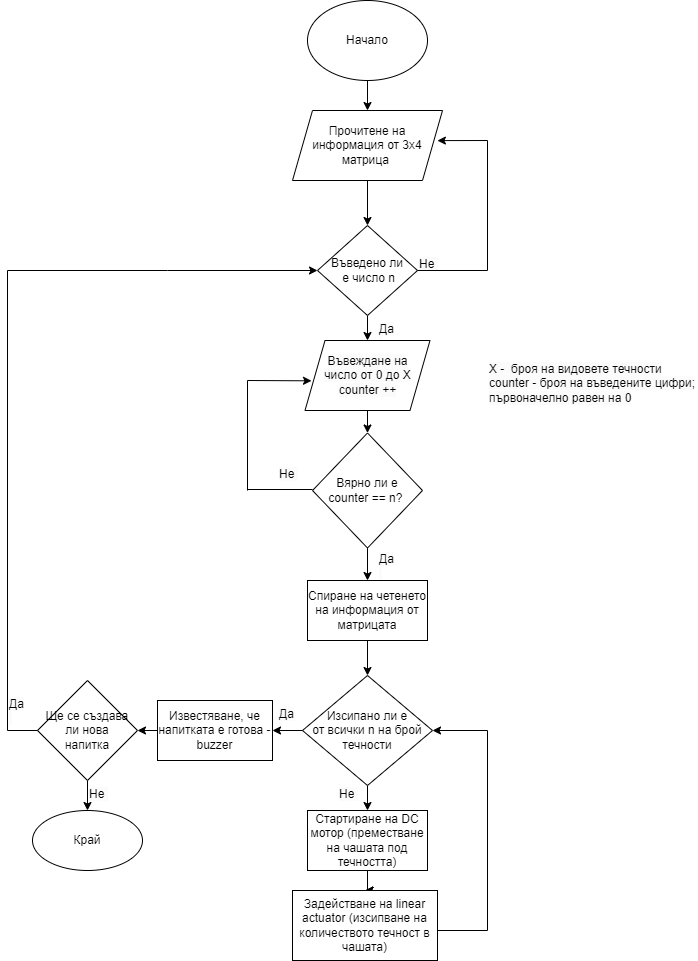

The diagram above was exported from draw.io. Its source (the exported page's mxGraphModel, read from the mxfile embedded in the PNG):
<mxGraphModel dx="1063" dy="570" grid="1" gridSize="10" guides="1" tooltips="1" connect="1" arrows="1" fold="1" page="1" pageScale="1" pageWidth="827" pageHeight="1169" math="0" shadow="0">
  <root>
    <mxCell id="0" />
    <mxCell id="1" parent="0" />
    <mxCell id="bi4z41w5vgKoF2Vnf7uF-4" value="" style="edgeStyle=orthogonalEdgeStyle;rounded=0;orthogonalLoop=1;jettySize=auto;html=1;" parent="1" source="bi4z41w5vgKoF2Vnf7uF-1" target="bi4z41w5vgKoF2Vnf7uF-2" edge="1">
      <mxGeometry relative="1" as="geometry" />
    </mxCell>
    <mxCell id="bi4z41w5vgKoF2Vnf7uF-1" value="Начало" style="ellipse;whiteSpace=wrap;html=1;" parent="1" vertex="1">
      <mxGeometry x="340" y="20" width="120" height="80" as="geometry" />
    </mxCell>
    <mxCell id="bi4z41w5vgKoF2Vnf7uF-40" value="" style="edgeStyle=orthogonalEdgeStyle;rounded=0;orthogonalLoop=1;jettySize=auto;html=1;" parent="1" source="bi4z41w5vgKoF2Vnf7uF-2" target="bi4z41w5vgKoF2Vnf7uF-5" edge="1">
      <mxGeometry relative="1" as="geometry" />
    </mxCell>
    <mxCell id="bi4z41w5vgKoF2Vnf7uF-2" value="Прочитене на &lt;br&gt;информация от 3x4 матрица&amp;nbsp;" style="shape=parallelogram;perimeter=parallelogramPerimeter;whiteSpace=wrap;html=1;fixedSize=1;" parent="1" vertex="1">
      <mxGeometry x="325" y="130" width="150" height="70" as="geometry" />
    </mxCell>
    <mxCell id="bi4z41w5vgKoF2Vnf7uF-71" value="" style="edgeStyle=orthogonalEdgeStyle;rounded=0;orthogonalLoop=1;jettySize=auto;html=1;" parent="1" source="bi4z41w5vgKoF2Vnf7uF-5" target="bi4z41w5vgKoF2Vnf7uF-70" edge="1">
      <mxGeometry relative="1" as="geometry" />
    </mxCell>
    <mxCell id="bi4z41w5vgKoF2Vnf7uF-5" value="Въведено ли&lt;br&gt;&amp;nbsp;е число n" style="rhombus;whiteSpace=wrap;html=1;" parent="1" vertex="1">
      <mxGeometry x="350" y="245" width="100" height="90" as="geometry" />
    </mxCell>
    <mxCell id="bi4z41w5vgKoF2Vnf7uF-10" value="&lt;span style=&quot;color: rgb(0, 0, 0); font-family: Helvetica; font-size: 12px; font-style: normal; font-variant-ligatures: normal; font-variant-caps: normal; font-weight: 400; letter-spacing: normal; orphans: 2; text-align: center; text-indent: 0px; text-transform: none; widows: 2; word-spacing: 0px; -webkit-text-stroke-width: 0px; background-color: rgb(251, 251, 251); text-decoration-thickness: initial; text-decoration-style: initial; text-decoration-color: initial; float: none; display: inline !important;&quot;&gt;&lt;span&gt;Не&amp;nbsp;&lt;/span&gt;&lt;/span&gt;" style="text;whiteSpace=wrap;html=1;" parent="1" vertex="1">
      <mxGeometry x="450" y="270" width="30" height="40" as="geometry" />
    </mxCell>
    <mxCell id="bi4z41w5vgKoF2Vnf7uF-14" value="" style="edgeStyle=orthogonalEdgeStyle;rounded=0;orthogonalLoop=1;jettySize=auto;html=1;" parent="1" source="bi4z41w5vgKoF2Vnf7uF-11" target="bi4z41w5vgKoF2Vnf7uF-13" edge="1">
      <mxGeometry relative="1" as="geometry" />
    </mxCell>
    <mxCell id="bi4z41w5vgKoF2Vnf7uF-29" value="" style="edgeStyle=orthogonalEdgeStyle;rounded=0;orthogonalLoop=1;jettySize=auto;html=1;" parent="1" source="bi4z41w5vgKoF2Vnf7uF-11" target="bi4z41w5vgKoF2Vnf7uF-13" edge="1">
      <mxGeometry relative="1" as="geometry" />
    </mxCell>
    <mxCell id="bi4z41w5vgKoF2Vnf7uF-11" value="Стартиране на DC мотор (преместване на чашата под течността)" style="whiteSpace=wrap;html=1;" parent="1" vertex="1">
      <mxGeometry x="340" y="830" width="120" height="60" as="geometry" />
    </mxCell>
    <mxCell id="bi4z41w5vgKoF2Vnf7uF-13" value="Задействане на linear actuator (изсипване на количеството течност в чашата)" style="whiteSpace=wrap;html=1;" parent="1" vertex="1">
      <mxGeometry x="325" y="910" width="145" height="70" as="geometry" />
    </mxCell>
    <mxCell id="bi4z41w5vgKoF2Vnf7uF-33" value="&lt;span style=&quot;color: rgb(0, 0, 0); font-family: Helvetica; font-size: 12px; font-style: normal; font-variant-ligatures: normal; font-variant-caps: normal; font-weight: 400; letter-spacing: normal; orphans: 2; text-align: center; text-indent: 0px; text-transform: none; widows: 2; word-spacing: 0px; -webkit-text-stroke-width: 0px; background-color: rgb(251, 251, 251); text-decoration-thickness: initial; text-decoration-style: initial; text-decoration-color: initial; float: none; display: inline !important;&quot;&gt;&lt;span&gt;Да&lt;br&gt;&amp;nbsp;&lt;/span&gt;&lt;/span&gt;" style="text;whiteSpace=wrap;html=1;" parent="1" vertex="1">
      <mxGeometry x="410" y="335" width="40" height="20" as="geometry" />
    </mxCell>
    <mxCell id="bi4z41w5vgKoF2Vnf7uF-35" value="" style="endArrow=classic;html=1;rounded=0;entryX=0.966;entryY=0.43;entryDx=0;entryDy=0;entryPerimeter=0;" parent="1" target="bi4z41w5vgKoF2Vnf7uF-2" edge="1">
      <mxGeometry width="50" height="50" relative="1" as="geometry">
        <mxPoint x="520" y="160" as="sourcePoint" />
        <mxPoint x="400" y="330" as="targetPoint" />
        <Array as="points" />
      </mxGeometry>
    </mxCell>
    <mxCell id="bi4z41w5vgKoF2Vnf7uF-36" value="" style="endArrow=none;html=1;rounded=0;" parent="1" edge="1">
      <mxGeometry width="50" height="50" relative="1" as="geometry">
        <mxPoint x="520" y="290" as="sourcePoint" />
        <mxPoint x="520" y="160" as="targetPoint" />
      </mxGeometry>
    </mxCell>
    <mxCell id="bi4z41w5vgKoF2Vnf7uF-39" value="" style="endArrow=none;html=1;rounded=0;exitX=0;exitY=0.5;exitDx=0;exitDy=0;" parent="1" source="bi4z41w5vgKoF2Vnf7uF-10" edge="1">
      <mxGeometry width="50" height="50" relative="1" as="geometry">
        <mxPoint x="360" y="390" as="sourcePoint" />
        <mxPoint x="520" y="290" as="targetPoint" />
        <Array as="points" />
      </mxGeometry>
    </mxCell>
    <mxCell id="bi4z41w5vgKoF2Vnf7uF-48" value="" style="edgeStyle=orthogonalEdgeStyle;rounded=0;orthogonalLoop=1;jettySize=auto;html=1;" parent="1" source="bi4z41w5vgKoF2Vnf7uF-41" target="bi4z41w5vgKoF2Vnf7uF-47" edge="1">
      <mxGeometry relative="1" as="geometry" />
    </mxCell>
    <mxCell id="bi4z41w5vgKoF2Vnf7uF-41" value="Вярно ли е&lt;br&gt;counter == n?&amp;nbsp;" style="rhombus;whiteSpace=wrap;html=1;" parent="1" vertex="1">
      <mxGeometry x="345" y="452.5" width="110" height="115" as="geometry" />
    </mxCell>
    <mxCell id="bi4z41w5vgKoF2Vnf7uF-46" value="&lt;span style=&quot;color: rgb(0, 0, 0); font-family: Helvetica; font-size: 12px; font-style: normal; font-variant-ligatures: normal; font-variant-caps: normal; font-weight: 400; letter-spacing: normal; orphans: 2; text-align: center; text-indent: 0px; text-transform: none; widows: 2; word-spacing: 0px; -webkit-text-stroke-width: 0px; background-color: rgb(251, 251, 251); text-decoration-thickness: initial; text-decoration-style: initial; text-decoration-color: initial; float: none; display: inline !important;&quot;&gt;&lt;span&gt;X -&amp;nbsp; броя на видовете течности&lt;br&gt;counter - броя на въведените цифри; първоначелно равен на 0&lt;br&gt;&lt;/span&gt;&lt;/span&gt;" style="text;whiteSpace=wrap;html=1;" parent="1" vertex="1">
      <mxGeometry x="520" y="375" width="210" height="70" as="geometry" />
    </mxCell>
    <mxCell id="bi4z41w5vgKoF2Vnf7uF-83" value="" style="edgeStyle=orthogonalEdgeStyle;rounded=0;orthogonalLoop=1;jettySize=auto;html=1;" parent="1" source="bi4z41w5vgKoF2Vnf7uF-47" target="bi4z41w5vgKoF2Vnf7uF-62" edge="1">
      <mxGeometry relative="1" as="geometry" />
    </mxCell>
    <mxCell id="bi4z41w5vgKoF2Vnf7uF-47" value="Спиране на четенето на информация от матрицата" style="whiteSpace=wrap;html=1;" parent="1" vertex="1">
      <mxGeometry x="340" y="600" width="120" height="60" as="geometry" />
    </mxCell>
    <mxCell id="bi4z41w5vgKoF2Vnf7uF-49" value="&lt;div style=&quot;text-align: center;&quot;&gt;&lt;br&gt;&lt;/div&gt;" style="text;whiteSpace=wrap;html=1;" parent="1" vertex="1">
      <mxGeometry x="480" y="355" width="150" height="20" as="geometry" />
    </mxCell>
    <mxCell id="bi4z41w5vgKoF2Vnf7uF-53" value="" style="edgeStyle=orthogonalEdgeStyle;rounded=0;orthogonalLoop=1;jettySize=auto;html=1;" parent="1" target="bi4z41w5vgKoF2Vnf7uF-41" edge="1">
      <mxGeometry relative="1" as="geometry">
        <mxPoint x="400" y="425" as="sourcePoint" />
      </mxGeometry>
    </mxCell>
    <mxCell id="bi4z41w5vgKoF2Vnf7uF-54" value="&lt;span style=&quot;color: rgb(0, 0, 0); font-family: Helvetica; font-size: 12px; font-style: normal; font-variant-ligatures: normal; font-variant-caps: normal; font-weight: 400; letter-spacing: normal; orphans: 2; text-align: center; text-indent: 0px; text-transform: none; widows: 2; word-spacing: 0px; -webkit-text-stroke-width: 0px; background-color: rgb(251, 251, 251); text-decoration-thickness: initial; text-decoration-style: initial; text-decoration-color: initial; float: none; display: inline !important;&quot;&gt;&lt;span&gt;Да&lt;br&gt;&amp;nbsp;&lt;/span&gt;&lt;/span&gt;" style="text;whiteSpace=wrap;html=1;" parent="1" vertex="1">
      <mxGeometry x="310" y="720" width="40" height="20" as="geometry" />
    </mxCell>
    <mxCell id="bi4z41w5vgKoF2Vnf7uF-55" value="" style="endArrow=none;html=1;rounded=0;" parent="1" edge="1">
      <mxGeometry width="50" height="50" relative="1" as="geometry">
        <mxPoint x="280" y="509" as="sourcePoint" />
        <mxPoint x="345" y="509" as="targetPoint" />
        <Array as="points" />
      </mxGeometry>
    </mxCell>
    <mxCell id="bi4z41w5vgKoF2Vnf7uF-56" value="" style="endArrow=none;html=1;rounded=0;" parent="1" edge="1">
      <mxGeometry width="50" height="50" relative="1" as="geometry">
        <mxPoint x="280" y="510" as="sourcePoint" />
        <mxPoint x="280" y="400" as="targetPoint" />
      </mxGeometry>
    </mxCell>
    <mxCell id="bi4z41w5vgKoF2Vnf7uF-57" value="" style="endArrow=classic;html=1;rounded=0;entryX=0.052;entryY=0.576;entryDx=0;entryDy=0;entryPerimeter=0;" parent="1" target="bi4z41w5vgKoF2Vnf7uF-70" edge="1">
      <mxGeometry width="50" height="50" relative="1" as="geometry">
        <mxPoint x="280" y="400" as="sourcePoint" />
        <mxPoint x="340" y="400" as="targetPoint" />
        <Array as="points" />
      </mxGeometry>
    </mxCell>
    <mxCell id="bi4z41w5vgKoF2Vnf7uF-60" value="&lt;span style=&quot;color: rgb(0, 0, 0); font-family: Helvetica; font-size: 12px; font-style: normal; font-variant-ligatures: normal; font-variant-caps: normal; font-weight: 400; letter-spacing: normal; orphans: 2; text-align: center; text-indent: 0px; text-transform: none; widows: 2; word-spacing: 0px; -webkit-text-stroke-width: 0px; background-color: rgb(251, 251, 251); text-decoration-thickness: initial; text-decoration-style: initial; text-decoration-color: initial; float: none; display: inline !important;&quot;&gt;&lt;span&gt;Не&amp;nbsp;&lt;/span&gt;&lt;/span&gt;" style="text;whiteSpace=wrap;html=1;" parent="1" vertex="1">
      <mxGeometry x="310" y="480" width="30" height="20" as="geometry" />
    </mxCell>
    <mxCell id="bi4z41w5vgKoF2Vnf7uF-67" value="" style="edgeStyle=orthogonalEdgeStyle;rounded=0;orthogonalLoop=1;jettySize=auto;html=1;" parent="1" source="bi4z41w5vgKoF2Vnf7uF-62" target="bi4z41w5vgKoF2Vnf7uF-11" edge="1">
      <mxGeometry relative="1" as="geometry" />
    </mxCell>
    <mxCell id="cabxJ0XNb5Pa5aZ2I3Rj-7" value="" style="edgeStyle=orthogonalEdgeStyle;rounded=0;orthogonalLoop=1;jettySize=auto;html=1;" edge="1" parent="1" source="bi4z41w5vgKoF2Vnf7uF-62" target="cabxJ0XNb5Pa5aZ2I3Rj-1">
      <mxGeometry relative="1" as="geometry" />
    </mxCell>
    <mxCell id="bi4z41w5vgKoF2Vnf7uF-62" value="Изсипано ли е &lt;br&gt;от всички n на брой течности" style="rhombus;whiteSpace=wrap;html=1;" parent="1" vertex="1">
      <mxGeometry x="335" y="695" width="130" height="110" as="geometry" />
    </mxCell>
    <mxCell id="bi4z41w5vgKoF2Vnf7uF-68" value="&lt;span style=&quot;color: rgb(0, 0, 0); font-family: Helvetica; font-size: 12px; font-style: normal; font-variant-ligatures: normal; font-variant-caps: normal; font-weight: 400; letter-spacing: normal; orphans: 2; text-align: center; text-indent: 0px; text-transform: none; widows: 2; word-spacing: 0px; -webkit-text-stroke-width: 0px; background-color: rgb(251, 251, 251); text-decoration-thickness: initial; text-decoration-style: initial; text-decoration-color: initial; float: none; display: inline !important;&quot;&gt;&lt;span&gt;Не&amp;nbsp;&lt;/span&gt;&lt;/span&gt;" style="text;whiteSpace=wrap;html=1;" parent="1" vertex="1">
      <mxGeometry x="370" y="800" width="30" height="20" as="geometry" />
    </mxCell>
    <mxCell id="bi4z41w5vgKoF2Vnf7uF-69" value="&lt;span style=&quot;color: rgb(0, 0, 0); font-family: Helvetica; font-size: 12px; font-style: normal; font-variant-ligatures: normal; font-variant-caps: normal; font-weight: 400; letter-spacing: normal; orphans: 2; text-align: center; text-indent: 0px; text-transform: none; widows: 2; word-spacing: 0px; -webkit-text-stroke-width: 0px; background-color: rgb(251, 251, 251); text-decoration-thickness: initial; text-decoration-style: initial; text-decoration-color: initial; float: none; display: inline !important;&quot;&gt;&lt;span&gt;Да&lt;br&gt;&amp;nbsp;&lt;/span&gt;&lt;/span&gt;" style="text;whiteSpace=wrap;html=1;" parent="1" vertex="1">
      <mxGeometry x="410" y="565" width="40" height="20" as="geometry" />
    </mxCell>
    <mxCell id="bi4z41w5vgKoF2Vnf7uF-70" value="&lt;span style=&quot;border-color: var(--border-color); color: rgb(0, 0, 0); font-family: Helvetica; font-size: 12px; font-style: normal; font-variant-ligatures: normal; font-variant-caps: normal; font-weight: 400; letter-spacing: normal; orphans: 2; text-align: center; text-indent: 0px; text-transform: none; widows: 2; word-spacing: 0px; -webkit-text-stroke-width: 0px; text-decoration-thickness: initial; text-decoration-style: initial; text-decoration-color: initial; background-color: rgb(251, 251, 251); float: none; display: inline !important;&quot;&gt;Въвеждане&lt;/span&gt;&lt;span style=&quot;border-color: var(--border-color); color: rgb(0, 0, 0); font-family: Helvetica; font-size: 12px; font-style: normal; font-variant-ligatures: normal; font-variant-caps: normal; font-weight: 400; letter-spacing: normal; orphans: 2; text-align: center; text-indent: 0px; text-transform: none; widows: 2; word-spacing: 0px; -webkit-text-stroke-width: 0px; text-decoration-thickness: initial; text-decoration-style: initial; text-decoration-color: initial; background-color: rgb(251, 251, 251); float: none; display: inline !important;&quot;&gt;&amp;nbsp;на &lt;br&gt;число от 0 до X&lt;/span&gt;&lt;br style=&quot;border-color: var(--border-color); color: rgb(0, 0, 0); font-family: Helvetica; font-size: 12px; font-style: normal; font-variant-ligatures: normal; font-variant-caps: normal; font-weight: 400; letter-spacing: normal; orphans: 2; text-align: center; text-indent: 0px; text-transform: none; widows: 2; word-spacing: 0px; -webkit-text-stroke-width: 0px; text-decoration-thickness: initial; text-decoration-style: initial; text-decoration-color: initial; background-color: rgb(251, 251, 251);&quot;&gt;&lt;span style=&quot;border-color: var(--border-color); color: rgb(0, 0, 0); font-family: Helvetica; font-size: 12px; font-style: normal; font-variant-ligatures: normal; font-variant-caps: normal; font-weight: 400; letter-spacing: normal; orphans: 2; text-align: center; text-indent: 0px; text-transform: none; widows: 2; word-spacing: 0px; -webkit-text-stroke-width: 0px; text-decoration-thickness: initial; text-decoration-style: initial; text-decoration-color: initial; background-color: rgb(251, 251, 251); float: none; display: inline !important;&quot;&gt;counter ++&lt;/span&gt;" style="shape=parallelogram;perimeter=parallelogramPerimeter;whiteSpace=wrap;html=1;fixedSize=1;" parent="1" vertex="1">
      <mxGeometry x="337.5" y="360" width="125" height="70" as="geometry" />
    </mxCell>
    <mxCell id="cabxJ0XNb5Pa5aZ2I3Rj-11" value="" style="edgeStyle=orthogonalEdgeStyle;rounded=0;orthogonalLoop=1;jettySize=auto;html=1;" edge="1" parent="1" source="bi4z41w5vgKoF2Vnf7uF-72" target="bi4z41w5vgKoF2Vnf7uF-85">
      <mxGeometry relative="1" as="geometry" />
    </mxCell>
    <mxCell id="bi4z41w5vgKoF2Vnf7uF-72" value="Ще се създава &lt;br&gt;ли нова&lt;br&gt;напитка" style="rhombus;whiteSpace=wrap;html=1;" parent="1" vertex="1">
      <mxGeometry x="70" y="700" width="100" height="100" as="geometry" />
    </mxCell>
    <mxCell id="bi4z41w5vgKoF2Vnf7uF-79" value="" style="endArrow=classic;html=1;rounded=0;entryX=0;entryY=0.5;entryDx=0;entryDy=0;" parent="1" target="bi4z41w5vgKoF2Vnf7uF-5" edge="1">
      <mxGeometry width="50" height="50" relative="1" as="geometry">
        <mxPoint x="40" y="290" as="sourcePoint" />
        <mxPoint x="479.89999999999964" y="170.10000000000014" as="targetPoint" />
        <Array as="points">
          <mxPoint x="200" y="290" />
        </Array>
      </mxGeometry>
    </mxCell>
    <mxCell id="bi4z41w5vgKoF2Vnf7uF-80" value="" style="endArrow=none;html=1;rounded=0;" parent="1" edge="1">
      <mxGeometry width="50" height="50" relative="1" as="geometry">
        <mxPoint x="40" y="750" as="sourcePoint" />
        <mxPoint x="40" y="290" as="targetPoint" />
      </mxGeometry>
    </mxCell>
    <mxCell id="bi4z41w5vgKoF2Vnf7uF-84" value="&lt;span style=&quot;color: rgb(0, 0, 0); font-family: Helvetica; font-size: 12px; font-style: normal; font-variant-ligatures: normal; font-variant-caps: normal; font-weight: 400; letter-spacing: normal; orphans: 2; text-align: center; text-indent: 0px; text-transform: none; widows: 2; word-spacing: 0px; -webkit-text-stroke-width: 0px; background-color: rgb(251, 251, 251); text-decoration-thickness: initial; text-decoration-style: initial; text-decoration-color: initial; float: none; display: inline !important;&quot;&gt;&lt;span&gt;Да&lt;br&gt;&amp;nbsp;&lt;/span&gt;&lt;/span&gt;" style="text;whiteSpace=wrap;html=1;" parent="1" vertex="1">
      <mxGeometry x="40" y="710" width="40" height="20" as="geometry" />
    </mxCell>
    <mxCell id="bi4z41w5vgKoF2Vnf7uF-85" value="Край" style="ellipse;whiteSpace=wrap;html=1;" parent="1" vertex="1">
      <mxGeometry x="65" y="830" width="110" height="60" as="geometry" />
    </mxCell>
    <mxCell id="bi4z41w5vgKoF2Vnf7uF-88" value="" style="endArrow=classic;html=1;rounded=0;entryX=1;entryY=0.5;entryDx=0;entryDy=0;" parent="1" target="bi4z41w5vgKoF2Vnf7uF-62" edge="1">
      <mxGeometry width="50" height="50" relative="1" as="geometry">
        <mxPoint x="520" y="750" as="sourcePoint" />
        <mxPoint x="410" y="830" as="targetPoint" />
      </mxGeometry>
    </mxCell>
    <mxCell id="bi4z41w5vgKoF2Vnf7uF-89" value="" style="endArrow=none;html=1;rounded=0;" parent="1" edge="1">
      <mxGeometry width="50" height="50" relative="1" as="geometry">
        <mxPoint x="520" y="950" as="sourcePoint" />
        <mxPoint x="520" y="750" as="targetPoint" />
      </mxGeometry>
    </mxCell>
    <mxCell id="bi4z41w5vgKoF2Vnf7uF-90" value="" style="endArrow=none;html=1;rounded=0;" parent="1" edge="1">
      <mxGeometry width="50" height="50" relative="1" as="geometry">
        <mxPoint x="470" y="950" as="sourcePoint" />
        <mxPoint x="520" y="950" as="targetPoint" />
      </mxGeometry>
    </mxCell>
    <mxCell id="cabxJ0XNb5Pa5aZ2I3Rj-1" value="Известяване, че напитката е готова -&lt;br&gt;buzzer" style="rounded=0;whiteSpace=wrap;html=1;" vertex="1" parent="1">
      <mxGeometry x="190" y="720" width="115" height="60" as="geometry" />
    </mxCell>
    <mxCell id="cabxJ0XNb5Pa5aZ2I3Rj-10" value="" style="endArrow=none;html=1;rounded=0;entryX=0;entryY=0.5;entryDx=0;entryDy=0;" edge="1" parent="1" target="bi4z41w5vgKoF2Vnf7uF-72">
      <mxGeometry width="50" height="50" relative="1" as="geometry">
        <mxPoint x="40" y="750" as="sourcePoint" />
        <mxPoint x="400" y="800" as="targetPoint" />
      </mxGeometry>
    </mxCell>
    <mxCell id="cabxJ0XNb5Pa5aZ2I3Rj-12" value="" style="endArrow=classic;html=1;rounded=0;entryX=1;entryY=0.5;entryDx=0;entryDy=0;exitX=0;exitY=0.5;exitDx=0;exitDy=0;" edge="1" parent="1" source="cabxJ0XNb5Pa5aZ2I3Rj-1" target="bi4z41w5vgKoF2Vnf7uF-72">
      <mxGeometry width="50" height="50" relative="1" as="geometry">
        <mxPoint x="350" y="850" as="sourcePoint" />
        <mxPoint x="400" y="800" as="targetPoint" />
      </mxGeometry>
    </mxCell>
    <mxCell id="cabxJ0XNb5Pa5aZ2I3Rj-13" value="&lt;span style=&quot;color: rgb(0, 0, 0); font-family: Helvetica; font-size: 12px; font-style: normal; font-variant-ligatures: normal; font-variant-caps: normal; font-weight: 400; letter-spacing: normal; orphans: 2; text-align: center; text-indent: 0px; text-transform: none; widows: 2; word-spacing: 0px; -webkit-text-stroke-width: 0px; background-color: rgb(251, 251, 251); text-decoration-thickness: initial; text-decoration-style: initial; text-decoration-color: initial; float: none; display: inline !important;&quot;&gt;&lt;span&gt;Не&amp;nbsp;&lt;/span&gt;&lt;/span&gt;" style="text;whiteSpace=wrap;html=1;" vertex="1" parent="1">
      <mxGeometry x="120" y="800" width="40" height="20" as="geometry" />
    </mxCell>
  </root>
</mxGraphModel>